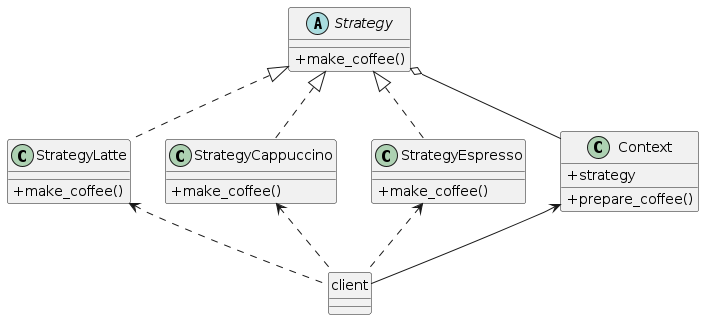

The diagram above was rendered by PlantUML. Its source (embedded in the PNG):
@startuml

    skinparam classAttributeIconSize 0

    StrategyLatte <.. client
    StrategyCappuccino <.. client
    StrategyEspresso <.. client

    Context <-- client

    Strategy <|.. StrategyLatte
    Strategy <|.. StrategyCappuccino
    Strategy <|.. StrategyEspresso

    Strategy o-- Context

    abstract class Strategy {
    + make_coffee()
    }

    class StrategyLatte {
    + make_coffee()
    }

    class StrategyCappuccino {
    + make_coffee()
    }

    class StrategyEspresso {
    + make_coffee()
    }

    class Context {
    + strategy
    + prepare_coffee()
    }

    hide client circle

@enduml